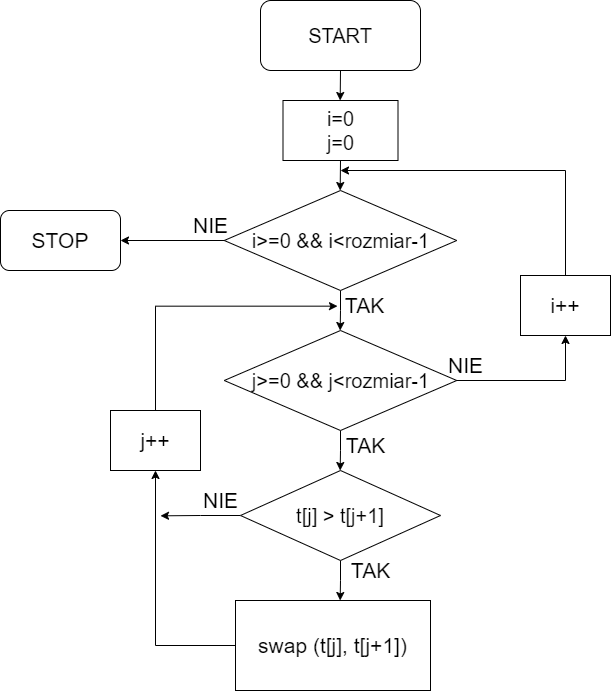

The diagram above was exported from draw.io. Its source (the exported page's mxGraphModel, read from the mxfile embedded in the PNG):
<mxGraphModel dx="1662" dy="913" grid="1" gridSize="10" guides="1" tooltips="1" connect="1" arrows="1" fold="1" page="1" pageScale="1" pageWidth="827" pageHeight="1169" math="0" shadow="0">
  <root>
    <mxCell id="0" />
    <mxCell id="1" parent="0" />
    <mxCell id="0n_nJST3YfISY91-ypt1-2" style="edgeStyle=orthogonalEdgeStyle;rounded=0;orthogonalLoop=1;jettySize=auto;html=1;exitX=0.5;exitY=1;exitDx=0;exitDy=0;fontSize=16;" edge="1" parent="1" source="0n_nJST3YfISY91-ypt1-1">
      <mxGeometry relative="1" as="geometry">
        <mxPoint x="389.66666666666697" y="140" as="targetPoint" />
      </mxGeometry>
    </mxCell>
    <mxCell id="0n_nJST3YfISY91-ypt1-1" value="&lt;font style=&quot;font-size: 20px;&quot;&gt;START&lt;/font&gt;" style="rounded=1;whiteSpace=wrap;html=1;fontSize=20;" vertex="1" parent="1">
      <mxGeometry x="310" y="40" width="160" height="70" as="geometry" />
    </mxCell>
    <mxCell id="0n_nJST3YfISY91-ypt1-4" style="edgeStyle=orthogonalEdgeStyle;rounded=0;orthogonalLoop=1;jettySize=auto;html=1;exitX=0.5;exitY=1;exitDx=0;exitDy=0;fontSize=16;" edge="1" parent="1" source="0n_nJST3YfISY91-ypt1-3">
      <mxGeometry relative="1" as="geometry">
        <mxPoint x="389.66666666666697" y="230" as="targetPoint" />
      </mxGeometry>
    </mxCell>
    <mxCell id="0n_nJST3YfISY91-ypt1-3" value="i=0&lt;br style=&quot;font-size: 20px&quot;&gt;j=0" style="whiteSpace=wrap;html=1;fontSize=20;" vertex="1" parent="1">
      <mxGeometry x="332.5" y="140" width="115" height="60" as="geometry" />
    </mxCell>
    <mxCell id="0n_nJST3YfISY91-ypt1-7" style="edgeStyle=orthogonalEdgeStyle;rounded=0;orthogonalLoop=1;jettySize=auto;html=1;exitX=0.5;exitY=1;exitDx=0;exitDy=0;fontSize=20;" edge="1" parent="1" source="0n_nJST3YfISY91-ypt1-6">
      <mxGeometry relative="1" as="geometry">
        <mxPoint x="389.66666666666697" y="370" as="targetPoint" />
      </mxGeometry>
    </mxCell>
    <mxCell id="0n_nJST3YfISY91-ypt1-40" style="edgeStyle=orthogonalEdgeStyle;rounded=0;orthogonalLoop=1;jettySize=auto;html=1;exitX=0;exitY=0.5;exitDx=0;exitDy=0;entryX=1;entryY=0.5;entryDx=0;entryDy=0;fontSize=21;" edge="1" parent="1" source="0n_nJST3YfISY91-ypt1-6" target="0n_nJST3YfISY91-ypt1-28">
      <mxGeometry relative="1" as="geometry" />
    </mxCell>
    <mxCell id="0n_nJST3YfISY91-ypt1-6" value="i&amp;gt;=0 &amp;amp;&amp;amp; i&amp;lt;rozmiar-1" style="rhombus;whiteSpace=wrap;html=1;fontSize=20;" vertex="1" parent="1">
      <mxGeometry x="273.75" y="230" width="232.5" height="100" as="geometry" />
    </mxCell>
    <mxCell id="0n_nJST3YfISY91-ypt1-10" style="edgeStyle=orthogonalEdgeStyle;rounded=0;orthogonalLoop=1;jettySize=auto;html=1;exitX=0.5;exitY=1;exitDx=0;exitDy=0;fontSize=20;" edge="1" parent="1" source="0n_nJST3YfISY91-ypt1-8">
      <mxGeometry relative="1" as="geometry">
        <mxPoint x="389.66666666666697" y="510" as="targetPoint" />
      </mxGeometry>
    </mxCell>
    <mxCell id="0n_nJST3YfISY91-ypt1-18" style="edgeStyle=orthogonalEdgeStyle;rounded=0;orthogonalLoop=1;jettySize=auto;html=1;exitX=0;exitY=0.5;exitDx=0;exitDy=0;fontSize=21;" edge="1" parent="1" source="0n_nJST3YfISY91-ypt1-8">
      <mxGeometry relative="1" as="geometry">
        <mxPoint x="273" y="420.3333333333335" as="targetPoint" />
      </mxGeometry>
    </mxCell>
    <mxCell id="0n_nJST3YfISY91-ypt1-41" style="edgeStyle=orthogonalEdgeStyle;rounded=0;orthogonalLoop=1;jettySize=auto;html=1;exitX=1;exitY=0.5;exitDx=0;exitDy=0;entryX=0.5;entryY=1;entryDx=0;entryDy=0;fontSize=21;" edge="1" parent="1" source="0n_nJST3YfISY91-ypt1-8" target="0n_nJST3YfISY91-ypt1-25">
      <mxGeometry relative="1" as="geometry" />
    </mxCell>
    <mxCell id="0n_nJST3YfISY91-ypt1-8" value="j&amp;gt;=0 &amp;amp;&amp;amp; j&amp;lt;rozmiar-1" style="rhombus;whiteSpace=wrap;html=1;fontSize=20;" vertex="1" parent="1">
      <mxGeometry x="273.75" y="370" width="232.5" height="100" as="geometry" />
    </mxCell>
    <mxCell id="0n_nJST3YfISY91-ypt1-13" style="edgeStyle=orthogonalEdgeStyle;rounded=0;orthogonalLoop=1;jettySize=auto;html=1;exitX=0.5;exitY=1;exitDx=0;exitDy=0;fontSize=21;" edge="1" parent="1" source="0n_nJST3YfISY91-ypt1-11">
      <mxGeometry relative="1" as="geometry">
        <mxPoint x="389.66666666666697" y="640" as="targetPoint" />
      </mxGeometry>
    </mxCell>
    <mxCell id="0n_nJST3YfISY91-ypt1-31" style="edgeStyle=orthogonalEdgeStyle;rounded=0;orthogonalLoop=1;jettySize=auto;html=1;exitX=0;exitY=0.5;exitDx=0;exitDy=0;fontSize=21;" edge="1" parent="1" source="0n_nJST3YfISY91-ypt1-11">
      <mxGeometry relative="1" as="geometry">
        <mxPoint x="210.00000000000023" y="555.3333333333335" as="targetPoint" />
      </mxGeometry>
    </mxCell>
    <mxCell id="0n_nJST3YfISY91-ypt1-11" value="t[j] &amp;gt; t[j+1]" style="rhombus;whiteSpace=wrap;html=1;fontSize=20;" vertex="1" parent="1">
      <mxGeometry x="290" y="510" width="200" height="90" as="geometry" />
    </mxCell>
    <mxCell id="0n_nJST3YfISY91-ypt1-37" style="edgeStyle=orthogonalEdgeStyle;rounded=0;orthogonalLoop=1;jettySize=auto;html=1;exitX=0;exitY=0.5;exitDx=0;exitDy=0;entryX=0.5;entryY=1;entryDx=0;entryDy=0;fontSize=21;" edge="1" parent="1" source="0n_nJST3YfISY91-ypt1-14" target="0n_nJST3YfISY91-ypt1-36">
      <mxGeometry relative="1" as="geometry" />
    </mxCell>
    <mxCell id="0n_nJST3YfISY91-ypt1-14" value="swap (t[j], t[j+1])&lt;br&gt;" style="whiteSpace=wrap;html=1;fontSize=21;" vertex="1" parent="1">
      <mxGeometry x="285" y="640" width="195" height="90" as="geometry" />
    </mxCell>
    <mxCell id="0n_nJST3YfISY91-ypt1-15" value="TAK" style="text;html=1;align=center;verticalAlign=middle;resizable=0;points=[];autosize=1;strokeColor=none;fillColor=none;fontSize=21;" vertex="1" parent="1">
      <mxGeometry x="389" y="330" width="50" height="30" as="geometry" />
    </mxCell>
    <mxCell id="0n_nJST3YfISY91-ypt1-16" value="TAK" style="text;html=1;align=center;verticalAlign=middle;resizable=0;points=[];autosize=1;strokeColor=none;fillColor=none;fontSize=21;" vertex="1" parent="1">
      <mxGeometry x="390" y="470" width="50" height="30" as="geometry" />
    </mxCell>
    <mxCell id="0n_nJST3YfISY91-ypt1-17" value="TAK" style="text;html=1;align=center;verticalAlign=middle;resizable=0;points=[];autosize=1;strokeColor=none;fillColor=none;fontSize=21;" vertex="1" parent="1">
      <mxGeometry x="395" y="595" width="50" height="30" as="geometry" />
    </mxCell>
    <mxCell id="0n_nJST3YfISY91-ypt1-42" style="edgeStyle=orthogonalEdgeStyle;rounded=0;orthogonalLoop=1;jettySize=auto;html=1;exitX=0.5;exitY=0;exitDx=0;exitDy=0;fontSize=21;" edge="1" parent="1" source="0n_nJST3YfISY91-ypt1-25">
      <mxGeometry relative="1" as="geometry">
        <mxPoint x="390" y="210" as="targetPoint" />
        <Array as="points">
          <mxPoint x="615" y="210" />
        </Array>
      </mxGeometry>
    </mxCell>
    <mxCell id="0n_nJST3YfISY91-ypt1-25" value="i++" style="whiteSpace=wrap;html=1;fontSize=21;" vertex="1" parent="1">
      <mxGeometry x="570" y="315" width="90" height="60" as="geometry" />
    </mxCell>
    <mxCell id="0n_nJST3YfISY91-ypt1-27" value="NIE" style="text;html=1;align=center;verticalAlign=middle;resizable=0;points=[];autosize=1;strokeColor=none;fillColor=none;fontSize=21;" vertex="1" parent="1">
      <mxGeometry x="235" y="250" width="50" height="30" as="geometry" />
    </mxCell>
    <mxCell id="0n_nJST3YfISY91-ypt1-28" value="STOP" style="rounded=1;whiteSpace=wrap;html=1;fontSize=21;" vertex="1" parent="1">
      <mxGeometry x="50" y="250" width="120" height="60" as="geometry" />
    </mxCell>
    <mxCell id="0n_nJST3YfISY91-ypt1-34" value="NIE" style="text;html=1;align=center;verticalAlign=middle;resizable=0;points=[];autosize=1;strokeColor=none;fillColor=none;fontSize=21;" vertex="1" parent="1">
      <mxGeometry x="490" y="390" width="50" height="30" as="geometry" />
    </mxCell>
    <mxCell id="0n_nJST3YfISY91-ypt1-35" value="NIE" style="text;html=1;align=center;verticalAlign=middle;resizable=0;points=[];autosize=1;strokeColor=none;fillColor=none;fontSize=21;" vertex="1" parent="1">
      <mxGeometry x="245" y="525" width="50" height="30" as="geometry" />
    </mxCell>
    <mxCell id="0n_nJST3YfISY91-ypt1-43" style="edgeStyle=orthogonalEdgeStyle;rounded=0;orthogonalLoop=1;jettySize=auto;html=1;exitX=0.5;exitY=0;exitDx=0;exitDy=0;entryX=-0.04;entryY=0.522;entryDx=0;entryDy=0;entryPerimeter=0;fontSize=21;" edge="1" parent="1" source="0n_nJST3YfISY91-ypt1-36" target="0n_nJST3YfISY91-ypt1-15">
      <mxGeometry relative="1" as="geometry">
        <Array as="points">
          <mxPoint x="205" y="346" />
        </Array>
      </mxGeometry>
    </mxCell>
    <mxCell id="0n_nJST3YfISY91-ypt1-36" value="j++" style="whiteSpace=wrap;html=1;fontSize=21;" vertex="1" parent="1">
      <mxGeometry x="160" y="450" width="90" height="60" as="geometry" />
    </mxCell>
  </root>
</mxGraphModel>